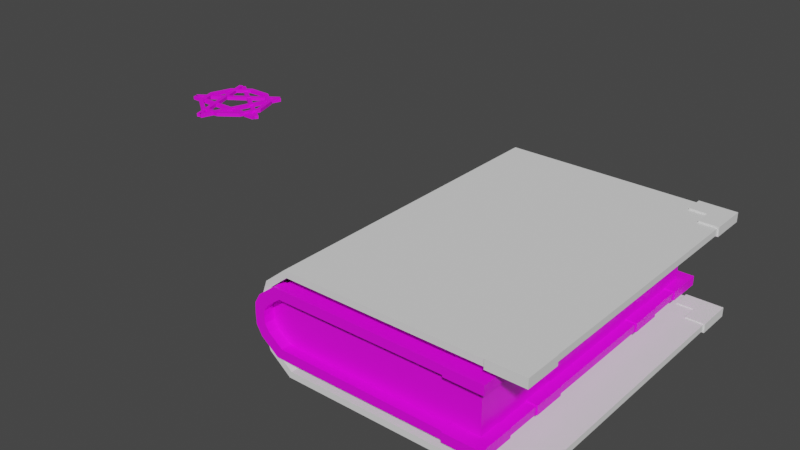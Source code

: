 # Source: Book.blend  (saved by Blender 3.6.13; exported with 4.5.12 LTS)
import bpy
from mathutils import Matrix  # noqa: F401  (used for matrix-valued properties, if any)

bpy.ops.wm.read_factory_settings(use_empty=True)
scene = bpy.context.scene
scene.name = 'Scene'

# ---- collections
col_collection = bpy.data.collections.new('Collection'); scene.collection.children.link(col_collection)
col_arten = bpy.data.collections.new('Arten'); col_collection.children.link(col_arten)
col_hidden = bpy.data.collections.new('Hidden'); scene.collection.children.link(col_hidden)

# ---- images (referenced by path relative to the original .blend; pixels are not part of the script)
import os
ASSET_DIR = os.environ.get("B2B_ASSET_DIR", "")  # directory of the original .blend (textures are referenced by path, not embedded)
HERE = os.path.dirname(os.path.abspath(__file__))  # packed textures are extracted next to this script under _unpacked/

def load_image(name, relpath, width, height, colorspace="sRGB"):
    """Load a texture the original file referenced (path relative to the .blend, or extracted next to this script)."""
    p = next((c for c in (os.path.join(HERE, relpath), os.path.join(ASSET_DIR, relpath)) if relpath and os.path.exists(c)), "")
    if p:
        img = bpy.data.images.load(p, check_existing=True)
        img.name = name
    else:  # same state as the original file: an image datablock whose file is absent (Cycles renders it pink)
        img = bpy.data.images.new(name, width, height)
        img.source = "FILE"
        img.filepath = "//" + (relpath or name)
    img.colorspace_settings.name = colorspace
    return img
img_gamecolors_png = load_image('GameColors.png', 'GameColors.png', 1024, 1024, 'sRGB')

# ---- materials (node trees are filled in below, after node groups)
mat_gamecolors = bpy.data.materials.new('GameColors')
mat_gamecolors.use_transparent_shadow = False

# ---- material node trees
mat_gamecolors.use_nodes = True; mat_gamecolors.node_tree.nodes.clear()
_N = mat_gamecolors.node_tree.nodes; _L = mat_gamecolors.node_tree.links
n0 = _N.new('ShaderNodeBsdfPrincipled'); n0.name = 'Principled BSDF'; n0.location = (10, 300)
n0.distribution = 'GGX'
n0.subsurface_method = 'RANDOM_WALK_SKIN'
n0.inputs[3].default_value = 1.45
n0.inputs[27].default_value = (0.0, 0.0, 0.0, 1.0)
n0.inputs[28].default_value = 1.0
n1 = _N.new('ShaderNodeOutputMaterial'); n1.name = 'Material Output'; n1.location = (300, 300)
n2 = _N.new('ShaderNodeTexImage'); n2.name = 'Image Texture'; n2.location = (-280, 280)
n2.image = img_gamecolors_png
n2.interpolation = 'Closest'
_L.new(n0.outputs[0], n1.inputs[0])
_L.new(n2.outputs[0], n0.inputs[0])
n1.is_active_output = True

# ---- world
world_world = bpy.data.worlds.new('World'); scene.world = world_world
world_world.use_nodes = True; world_world.node_tree.nodes.clear()
_N = world_world.node_tree.nodes; _L = world_world.node_tree.links
n0 = _N.new('ShaderNodeOutputWorld'); n0.name = 'World Output'; n0.location = (300, 300)
n1 = _N.new('ShaderNodeBackground'); n1.name = 'Background'; n1.location = (10, 300)
n1.inputs[0].default_value = (0.05088, 0.05088, 0.05088, 1.0)
_L.new(n1.outputs[0], n0.inputs[0])
n0.is_active_output = True
world_world.color = (0.05088, 0.05088, 0.05088)
world_world.use_sun_shadow = False
world_world.sun_shadow_jitter_overblur = 0.0

# ---- meshes
me_plane = bpy.data.meshes.new('Plane')
me_plane.from_pydata([(-0.6493, -1.253, 0.1997), (-0.6672, -1.253, 0.2497), (0.9297, -1.253, 0.2497), (0.9297, -1.253, 0.1997), (-0.6493, 0.0, 0.1997), (-0.6672, 0.0, 0.2497), (0.9297, 0.0, 0.2497), (0.9297, 0.0, 0.1997), (-0.7577, -1.253, 0.1148), (-0.8001, -1.253, 0.1447), (-0.7577, 0.0, 0.1148), (-0.8001, 0.0, 0.1447), (-0.7937, -1.253, 0.06003), (-0.8432, -1.253, 0.07026), (-0.7937, 3.888e-08, 0.06003), (-0.8432, 3.888e-08, 0.07026), (-0.8473, -1.253, 0.0), (-0.7974, -1.253, 6.092e-07), (-0.8473, 0.0, 0.0), (-0.7974, 0.0, 6.092e-07)], [], [(1, 0, 3, 2), (2, 3, 7, 6), (6, 7, 4, 5), (5, 4, 10, 11), (9, 8, 0, 1), (11, 10, 14, 15), (13, 12, 8, 9), (18, 19, 17, 16), (15, 14, 19, 18), (16, 17, 12, 13), (4, 7, 3, 0), (5, 1, 2, 6), (8, 10, 4, 0), (9, 1, 5, 11), (12, 14, 10, 8), (13, 9, 11, 15), (17, 19, 14, 12), (16, 13, 15, 18)])
_uv = me_plane.uv_layers.new(name='UVMap')
_uv.uv.foreach_set('vector', [0.1314, 0.9457, 0.1314, 0.9457, 0.1315, 0.9457, 0.1315, 0.9457, 0.1315, 0.9457, 0.1315, 0.9457, 0.1315, 0.9457, 0.1315, 0.9457, 0.1315, 0.9457, 0.1315, 0.9457, 0.1314, 0.9457, 0.1314, 0.9457, 0.1314, 0.9457, 0.1314, 0.9457, 0.1314, 0.9457, 0.1314, 0.9457, 0.1314, 0.9457, 0.1314, 0.9457, 0.1314, 0.9457, 0.1314, 0.9457, 0.1314, 0.9457, 0.1314, 0.9457, 0.1314, 0.9457, 0.1314, 0.9457, 0.1314, 0.9457, 0.1314, 0.9457, 0.1314, 0.9457, 0.1314, 0.9457, 0.1314, 0.9457, 0.1314, 0.9457, 0.1314, 0.9457, 0.1314, 0.9457, 0.1314, 0.9457, 0.1314, 0.9457, 0.1314, 0.9457, 0.1314, 0.9457, 0.1314, 0.9457, 0.1314, 0.9457, 0.1314, 0.9457, 0.1314, 0.9457, 0.1314, 0.9457, 0.1315, 0.9457, 0.1315, 0.9457, 0.1314, 0.9457, 0.1314, 0.9457, 0.1314, 0.9457, 0.1315, 0.9457, 0.1315, 0.9457, 0.1314, 0.9457, 0.1314, 0.9457, 0.1314, 0.9457, 0.1314, 0.9457, 0.1314, 0.9457, 0.1314, 0.9457, 0.1314, 0.9457, 0.1314, 0.9457, 0.1314, 0.9457, 0.1314, 0.9457, 0.1314, 0.9457, 0.1314, 0.9457, 0.1314, 0.9457, 0.1314, 0.9457, 0.1314, 0.9457, 0.1314, 0.9457, 0.1314, 0.9457, 0.1314, 0.9457, 0.1314, 0.9457, 0.1314, 0.9457, 0.1314, 0.9457, 0.1314, 0.9457, 0.1314, 0.9457, 0.1314, 0.9457])
me_plane.materials.append(mat_gamecolors)
me_plane.update()
me_cube_001 = bpy.data.meshes.new('Cube.001')
me_cube_001.from_pydata([(4.415, -7.141, 1.054), (4.415, -7.141, 1.455), (4.415, -6.305, 1.054), (4.415, -6.305, 1.455), (5.251, -7.141, 1.054), (5.251, -7.141, 1.455), (5.251, -6.305, 1.054), (5.251, -6.305, 1.455), (4.415, -5.552, 1.054), (4.415, -5.552, 1.455), (5.251, -5.552, 1.054), (5.251, -5.552, 1.455), (3.655, -7.141, 1.054), (3.655, -7.141, 1.455), (3.655, -6.305, 1.054), (3.655, -6.305, 1.455)], [], [(1, 3, 15, 13), (3, 7, 11, 9), (6, 7, 5, 4), (4, 5, 1, 0), (2, 6, 4, 0), (7, 3, 1, 5), (8, 9, 11, 10), (2, 3, 9, 8), (7, 6, 10, 11), (6, 2, 8, 10), (12, 13, 15, 14), (2, 0, 12, 14), (3, 2, 14, 15), (0, 1, 13, 12)])
_uv = me_cube_001.uv_layers.new(name='UVMap')
_uv.uv.foreach_set('vector', [0.1435, 0.9794, 0.1435, 0.9794, 0.1435, 0.9794, 0.1435, 0.9794, 0.1435, 0.9794, 0.1435, 0.9794, 0.1435, 0.9794, 0.1435, 0.9794, 0.1435, 0.9794, 0.1435, 0.9794, 0.1435, 0.9794, 0.1435, 0.9794, 0.1435, 0.9794, 0.1435, 0.9794, 0.1435, 0.9794, 0.1435, 0.9794, 0.1434, 0.9794, 0.1435, 0.9794, 0.1435, 0.9794, 0.1434, 0.9794, 0.1435, 0.9794, 0.1435, 0.9794, 0.1435, 0.9794, 0.1435, 0.9794, 0.1435, 0.9794, 0.1435, 0.9794, 0.1435, 0.9794, 0.1435, 0.9794, 0.1435, 0.9794, 0.1435, 0.9794, 0.1435, 0.9794, 0.1435, 0.9794, 0.1435, 0.9794, 0.1435, 0.9794, 0.1435, 0.9794, 0.1435, 0.9794, 0.1435, 0.9794, 0.1434, 0.9794, 0.1434, 0.9794, 0.1435, 0.9794, 0.1435, 0.9794, 0.1435, 0.9794, 0.1435, 0.9794, 0.1435, 0.9794, 0.1434, 0.9794, 0.1434, 0.9794, 0.1434, 0.9794, 0.1434, 0.9794, 0.1435, 0.9794, 0.1435, 0.9794, 0.1435, 0.9794, 0.1435, 0.9794, 0.1435, 0.9794, 0.1435, 0.9794, 0.1435, 0.9794, 0.1435, 0.9794])
me_cube_001.materials.append(mat_gamecolors)
me_cube_001.update()
me_plane_002 = bpy.data.meshes.new('Plane.002')
me_plane_002.from_pydata([(-0.6493, -1.19, 0.1997), (-0.6855, -1.19, 0.2625), (-0.7577, -1.19, 0.1148), (-0.8184, -1.19, 0.1576), (-0.7937, -1.19, 0.06003), (-0.8615, -1.19, 0.08308), (-0.8656, -1.19, 0.0), (-0.7974, -1.19, 0.0), (-0.6401, -1.278, 0.1859), (-0.6855, -1.278, 0.2625), (-0.7486, -1.278, 0.1011), (-0.8184, -1.278, 0.1576), (-0.7845, -1.278, 0.04629), (-0.8615, -1.278, 0.08308), (-0.8656, -1.278, 0.0), (-0.7882, -1.278, 0.0), (0.6662, -1.19, 0.2578), (0.6673, -1.19, 0.1935), (0.6662, -1.278, 0.2578), (0.6677, -1.278, 0.1929)], [], [(3, 1, 0, 2), (5, 3, 2, 4), (6, 5, 4, 7), (11, 10, 8, 9), (13, 12, 10, 11), (14, 15, 12, 13), (1, 3, 11, 9), (5, 6, 14, 13), (2, 0, 8, 10), (16, 1, 9, 18), (7, 4, 12, 15), (3, 5, 13, 11), (4, 2, 10, 12), (0, 17, 19, 8), (9, 8, 19, 18), (1, 16, 17, 0)])
_uv = me_plane_002.uv_layers.new(name='UVMap')
_uv.uv.foreach_set('vector', [0.1, 0.9941, 0.1, 0.9941, 0.1, 0.9941, 0.1, 0.9941, 0.1, 0.9941, 0.1, 0.9941, 0.1, 0.9941, 0.1, 0.9941, 0.1, 0.9941, 0.1, 0.9941, 0.1, 0.9941, 0.1, 0.9941, 0.1, 0.9941, 0.1, 0.9941, 0.1, 0.9941, 0.1, 0.9941, 0.1, 0.9941, 0.1, 0.9941, 0.1, 0.9941, 0.1, 0.9941, 0.1, 0.9941, 0.1, 0.9941, 0.1, 0.9941, 0.1, 0.9941, 0.1, 0.9941, 0.1, 0.9941, 0.1, 0.9941, 0.1, 0.9941, 0.1, 0.9941, 0.1, 0.9941, 0.1, 0.9941, 0.1, 0.9941, 0.1, 0.9941, 0.1, 0.9941, 0.1, 0.9941, 0.1, 0.9941, 0.1001, 0.9941, 0.1, 0.9941, 0.1, 0.9941, 0.1001, 0.9941, 0.1, 0.9941, 0.1, 0.9941, 0.1, 0.9941, 0.1, 0.9941, 0.1, 0.9941, 0.1, 0.9941, 0.1, 0.9941, 0.1, 0.9941, 0.1, 0.9941, 0.1, 0.9941, 0.1, 0.9941, 0.1, 0.9941, 0.1, 0.9941, 0.1001, 0.9941, 0.1001, 0.9941, 0.1, 0.9941, 0.1, 0.9941, 0.1, 0.9941, 0.1001, 0.9941, 0.1001, 0.9941, 0.1, 0.9941, 0.1001, 0.9941, 0.1001, 0.9941, 0.1, 0.9941])
me_plane_002.materials.append(mat_gamecolors)
me_plane_002.update()
me_plane_003 = bpy.data.meshes.new('Plane.003')
me_plane_003.from_pydata([(-1.035, -0.8528, 0.198), (-1.036, -0.8528, 0.2578), (-1.035, -0.9407, 0.198), (-1.036, -0.9407, 0.2578), (1.045, -0.8528, 0.2578), (1.046, -0.8528, 0.1985), (1.045, -0.9407, 0.2578), (1.046, -0.9407, 0.198)], [], [(4, 1, 3, 6), (0, 5, 7, 2), (3, 2, 7, 6), (1, 4, 5, 0)])
_uv = me_plane_003.uv_layers.new(name='UVMap')
_uv.uv.foreach_set('vector', [0.1005, 0.9941, 0.1004, 0.9941, 0.1004, 0.9941, 0.1005, 0.9941, 0.1004, 0.9941, 0.1005, 0.9941, 0.1005, 0.9941, 0.1004, 0.9941, 0.1004, 0.9941, 0.1004, 0.9941, 0.1005, 0.9941, 0.1005, 0.9941, 0.1004, 0.9941, 0.1005, 0.9941, 0.1005, 0.9941, 0.1004, 0.9941])
me_plane_003.materials.append(mat_gamecolors)
me_plane_003.update()
me_plane_004 = bpy.data.meshes.new('Plane.004')
me_plane_004.from_pydata([(-0.6493, -1.186, 0.1997), (0.8652, -1.186, 0.1997), (-0.6493, 0.0, 0.1997), (0.8652, 0.0, 0.1997), (-0.7577, -1.186, 0.1148), (-0.7577, 0.0, 0.1148), (-0.7937, -1.186, 0.06003), (-0.7937, 3.888e-08, 0.06003), (-0.7974, -1.186, 0.0), (-0.7974, 0.0, 6.092e-07), (0.8652, -1.186, 0.0), (0.8652, 0.0, 0.0)], [(9, 11)], [(2, 3, 1, 0), (4, 5, 2, 0), (6, 7, 5, 4), (8, 9, 7, 6), (1, 3, 11, 10), (0, 1, 10, 8, 6, 4)])
_uv = me_plane_004.uv_layers.new(name='UVMap')
_uv.uv.foreach_set('vector', [0.00857, 0.9151, 0.008606, 0.9151, 0.008606, 0.915, 0.00857, 0.915, 0.00857, 0.915, 0.00857, 0.9151, 0.00857, 0.9151, 0.00857, 0.915, 0.00857, 0.915, 0.00857, 0.9151, 0.00857, 0.9151, 0.00857, 0.915, 0.00857, 0.915, 0.00857, 0.9151, 0.00857, 0.9151, 0.00857, 0.915, 0.008606, 0.915, 0.008606, 0.9151, 0.008606, 0.9151, 0.008606, 0.915, 0.00857, 0.915, 0.008606, 0.915, 0.008606, 0.915, 0.00857, 0.915, 0.00857, 0.915, 0.00857, 0.915])
me_plane_004.materials.append(mat_gamecolors)
me_plane_004.update()
me_plane_006 = bpy.data.meshes.new('Plane.006')
me_plane_006.from_pydata([(-0.6493, -0.4936, 0.1997), (-0.6855, -0.4936, 0.2625), (-0.7577, -0.4936, 0.1148), (-0.8184, -0.4936, 0.1576), (-0.7937, -0.4936, 0.06003), (-0.8615, -0.4936, 0.08308), (-0.8656, -0.4936, 0.0), (-0.7974, -0.4936, 0.0), (-0.6401, -0.6945, 0.1859), (-0.6855, -0.6945, 0.2625), (-0.7486, -0.6945, 0.1011), (-0.8184, -0.6945, 0.1576), (-0.7845, -0.6945, 0.04629), (-0.8615, -0.6945, 0.08308), (-0.8656, -0.6945, 0.0), (-0.7882, -0.6945, 0.0), (0.8831, -0.4936, 0.2578), (0.8842, -0.4936, 0.2081), (0.8831, -0.6945, 0.2578), (0.8846, -0.6945, 0.2076)], [], [(3, 1, 0, 2), (5, 3, 2, 4), (6, 5, 4, 7), (11, 10, 8, 9), (13, 12, 10, 11), (14, 15, 12, 13), (1, 3, 11, 9), (5, 6, 14, 13), (2, 0, 8, 10), (16, 1, 9, 18), (7, 4, 12, 15), (3, 5, 13, 11), (4, 2, 10, 12), (0, 17, 19, 8), (9, 8, 19, 18), (1, 16, 17, 0)])
_uv = me_plane_006.uv_layers.new(name='UVMap')
_uv.uv.foreach_set('vector', [0.1, 0.9941, 0.1, 0.9941, 0.1, 0.9941, 0.1, 0.9941, 0.1, 0.9941, 0.1, 0.9941, 0.1, 0.9941, 0.1, 0.9941, 0.1, 0.9941, 0.1, 0.9941, 0.1, 0.9941, 0.1, 0.9941, 0.1, 0.9941, 0.1, 0.9941, 0.1, 0.9941, 0.1, 0.9941, 0.1, 0.9941, 0.1, 0.9941, 0.1, 0.9941, 0.1, 0.9941, 0.1, 0.9941, 0.1, 0.9941, 0.1, 0.9941, 0.1, 0.9941, 0.1, 0.9941, 0.1, 0.9941, 0.1, 0.9941, 0.1, 0.9941, 0.1, 0.9941, 0.1, 0.9941, 0.1, 0.9941, 0.1, 0.9941, 0.1, 0.9941, 0.1, 0.9941, 0.1, 0.9941, 0.1, 0.9941, 0.1001, 0.9941, 0.1, 0.9941, 0.1, 0.9941, 0.1001, 0.9941, 0.1, 0.9941, 0.1, 0.9941, 0.1, 0.9941, 0.1, 0.9941, 0.1, 0.9941, 0.1, 0.9941, 0.1, 0.9941, 0.1, 0.9941, 0.1, 0.9941, 0.1, 0.9941, 0.1, 0.9941, 0.1, 0.9941, 0.1, 0.9941, 0.1001, 0.9941, 0.1001, 0.9941, 0.1, 0.9941, 0.1, 0.9941, 0.1, 0.9941, 0.1001, 0.9941, 0.1001, 0.9941, 0.1, 0.9941, 0.1001, 0.9941, 0.1001, 0.9941, 0.1, 0.9941])
me_plane_006.materials.append(mat_gamecolors)
me_plane_006.update()
me_cube_003 = bpy.data.meshes.new('Cube.003')
me_cube_003.from_pydata([(4.415, -4.011, 1.054), (4.415, -4.011, 1.455), (5.251, -4.011, 1.054), (5.251, -4.011, 1.455), (4.415, -2.58, 1.054), (4.415, -2.58, 1.455), (5.251, -2.58, 1.054), (5.251, -2.58, 1.455)], [], [(1, 3, 7, 5), (4, 5, 7, 6), (0, 1, 5, 4), (3, 2, 6, 7), (2, 0, 4, 6), (0, 2, 3, 1)])
_uv = me_cube_003.uv_layers.new(name='UVMap')
_uv.uv.foreach_set('vector', [0.1439, 0.9775, 0.1438, 0.9775, 0.1438, 0.9775, 0.1439, 0.9775, 0.1438, 0.9775, 0.1438, 0.9775, 0.1438, 0.9775, 0.1438, 0.9775, 0.1438, 0.9775, 0.1439, 0.9775, 0.1439, 0.9775, 0.1438, 0.9775, 0.1438, 0.9775, 0.1438, 0.9775, 0.1438, 0.9775, 0.1438, 0.9775, 0.1438, 0.9775, 0.1438, 0.9775, 0.1438, 0.9775, 0.1438, 0.9775, 0.1438, 0.9775, 0.1438, 0.9775, 0.1438, 0.9775, 0.1439, 0.9775])
me_cube_003.materials.append(mat_gamecolors)
me_cube_003.update()
me_plane_007 = bpy.data.meshes.new('Plane.007')
me_plane_007.from_pydata([(-0.393, 1.094, 0.0), (0.04414, 1.158, 0.0), (-0.2926, 0.4752, 0.2649), (0.1444, 0.5395, 0.2574), (-0.1744, 1.126, 0.0), (-0.1202, 0.8209, 0.2632), (-0.329, 0.7226, 0.2665), (-0.3653, 0.8961, 0.2625), (-0.4017, 1.143, 0.2718), (-0.4218, 1.282, 0.2605), (-0.424, 1.305, 0.2244), (-0.4209, 1.284, 0.1338), (-0.4072, 1.191, 0.02616), (0.0299, 1.255, 0.02616), (0.01621, 1.348, 0.1338), (0.01309, 1.37, 0.2244), (0.01527, 1.346, 0.253), (0.03536, 1.208, 0.2643), (0.0717, 0.9603, 0.255), (0.108, 0.7868, 0.259), (-0.1886, 1.223, 0.02616), (-0.2023, 1.316, 0.1338), (-0.2055, 1.337, 0.2244), (-0.2032, 1.314, 0.2567), (-0.1832, 1.176, 0.2681), (-0.1468, 0.9282, 0.2588), (-0.1309, 0.8939, 0.2636)], [], [(26, 19, 3, 5), (6, 26, 5, 2), (0, 4, 20, 12), (12, 20, 21, 11), (11, 21, 22, 10), (10, 22, 23, 9), (9, 23, 24, 8), (8, 24, 25, 7), (7, 25, 26, 6), (4, 1, 13, 20), (20, 13, 14, 21), (21, 14, 15, 22), (22, 15, 16, 23), (23, 16, 17, 24), (24, 17, 18, 25), (25, 18, 19, 26)])
_uv = me_plane_007.uv_layers.new(name='UVMap')
_uv.uv.foreach_set('vector', [0.1438, 0.9325, 0.1439, 0.9325, 0.1439, 0.9325, 0.1438, 0.9325, 0.1438, 0.9325, 0.1438, 0.9325, 0.1438, 0.9325, 0.1438, 0.9325, 0.1438, 0.9325, 0.1438, 0.9325, 0.1438, 0.9325, 0.1438, 0.9325, 0.1438, 0.9325, 0.1438, 0.9325, 0.1438, 0.9325, 0.1438, 0.9325, 0.1438, 0.9325, 0.1438, 0.9325, 0.1438, 0.9325, 0.1438, 0.9325, 0.1438, 0.9325, 0.1438, 0.9325, 0.1438, 0.9325, 0.1438, 0.9325, 0.1438, 0.9325, 0.1438, 0.9325, 0.1438, 0.9325, 0.1438, 0.9325, 0.1438, 0.9325, 0.1438, 0.9325, 0.1438, 0.9325, 0.1438, 0.9325, 0.1438, 0.9325, 0.1438, 0.9325, 0.1438, 0.9325, 0.1438, 0.9325, 0.1438, 0.9325, 0.1439, 0.9325, 0.1439, 0.9325, 0.1438, 0.9325, 0.1438, 0.9325, 0.1439, 0.9325, 0.1439, 0.9325, 0.1438, 0.9325, 0.1438, 0.9325, 0.1439, 0.9325, 0.1439, 0.9325, 0.1438, 0.9325, 0.1438, 0.9325, 0.1439, 0.9325, 0.1439, 0.9325, 0.1438, 0.9325, 0.1438, 0.9325, 0.1439, 0.9325, 0.1439, 0.9325, 0.1438, 0.9325, 0.1438, 0.9325, 0.1439, 0.9325, 0.1439, 0.9325, 0.1438, 0.9325, 0.1438, 0.9325, 0.1439, 0.9325, 0.1439, 0.9325, 0.1438, 0.9325])
me_plane_007.materials.append(mat_gamecolors)
me_plane_007.update()
me_circle_001 = bpy.data.meshes.new('Circle.001')
me_circle_001.from_pydata([(0.1401, 0.9545, 0.4983), (-0.4477, 0.7635, 0.4983), (-0.811, 0.2635, 0.4983), (-0.811, -0.3545, 0.4983), (-0.4477, -0.8545, 0.4983), (0.1401, -1.046, 0.4983), (0.7279, -0.8545, 0.4983), (1.091, -0.3545, 0.4983), (1.091, 0.2635, 0.4983), (0.7279, 0.7635, 0.4983), (0.1401, 0.7625, 0.4983), (-0.3349, 0.6082, 0.4983), (-0.6284, 0.2042, 0.4983), (-0.6284, -0.2952, 0.4983), (-0.3349, -0.6992, 0.4983), (0.1401, -0.8535, 0.4983), (0.615, -0.6992, 0.4983), (0.9086, -0.2952, 0.4983), (0.9086, 0.2042, 0.4983), (0.615, 0.6082, 0.4983), (0.1401, 0.9545, 0.4064), (-0.4477, 0.7635, 0.4064), (-0.811, 0.2635, 0.4064), (-0.811, -0.3545, 0.4064), (-0.4477, -0.8545, 0.4064), (0.1401, -1.046, 0.4064), (0.7279, -0.8545, 0.4064), (1.091, -0.3545, 0.4064), (1.091, 0.2635, 0.4064), (0.7279, 0.7635, 0.4064), (0.1401, 0.7113, 0.4529), (-0.3048, 0.5668, 0.4529), (-0.5797, 0.1884, 0.4529), (-0.5797, -0.2794, 0.4529), (-0.3048, -0.6578, 0.4529), (0.1401, -0.8023, 0.4529), (0.5849, -0.6578, 0.4529), (0.8599, -0.2794, 0.4529), (0.8599, 0.1884, 0.4529), (0.5849, 0.5668, 0.4529), (0.1401, -0.9495, 0.5575), (0.6714, -0.7769, 0.5575), (-0.7197, 0.2338, 0.5575), (-0.7197, -0.3249, 0.5575), (0.6714, 0.6858, 0.5575), (0.1401, 0.8585, 0.5575), (0.9998, -0.3249, 0.5575), (-0.3913, -0.7769, 0.5575), (-0.3913, 0.6858, 0.5575), (0.9998, 0.2338, 0.5575)], [], [(41, 16, 15, 40), (43, 13, 12, 42), (45, 10, 19, 44), (46, 17, 16, 41), (47, 14, 13, 43), (48, 11, 10, 45), (49, 18, 17, 46), (40, 15, 14, 47), (42, 12, 11, 48), (44, 19, 18, 49), (26, 25, 35, 36), (23, 22, 32, 33), (20, 29, 39, 30), (27, 26, 36, 37), (24, 23, 33, 34), (21, 20, 30, 31), (28, 27, 37, 38), (25, 24, 34, 35), (22, 21, 31, 32), (29, 28, 38, 39), (13, 14, 34, 33), (7, 6, 26, 27), (14, 15, 35, 34), (8, 7, 27, 28), (1, 0, 20, 21), (15, 16, 36, 35), (9, 8, 28, 29), (2, 1, 21, 22), (16, 17, 37, 36), (0, 9, 29, 20), (3, 2, 22, 23), (17, 18, 38, 37), (10, 11, 31, 30), (4, 3, 23, 24), (18, 19, 39, 38), (11, 12, 32, 31), (5, 4, 24, 25), (19, 10, 30, 39), (12, 13, 33, 32), (6, 5, 25, 26), (9, 44, 49, 8), (2, 42, 48, 1), (5, 40, 47, 4), (8, 49, 46, 7), (1, 48, 45, 0), (4, 47, 43, 3), (7, 46, 41, 6), (0, 45, 44, 9), (3, 43, 42, 2), (6, 41, 40, 5), (31, 32, 33, 34, 35, 36, 37, 38, 39, 30)])
_uv = me_circle_001.uv_layers.new(name='UVMap')
_uv.uv.foreach_set('vector', [0.07067, 0.9921, 0.07067, 0.9921, 0.07067, 0.9921, 0.07067, 0.9921, 0.07067, 0.9921, 0.07067, 0.9921, 0.07067, 0.9921, 0.07067, 0.9921, 0.07067, 0.9921, 0.07067, 0.9921, 0.07067, 0.9921, 0.07067, 0.9921, 0.07067, 0.9921, 0.07067, 0.9921, 0.07067, 0.9921, 0.07067, 0.9921, 0.07067, 0.9921, 0.07067, 0.9921, 0.07067, 0.9921, 0.07067, 0.9921, 0.07067, 0.9921, 0.07067, 0.9921, 0.07067, 0.9921, 0.07067, 0.9921, 0.07067, 0.9921, 0.07067, 0.9921, 0.07067, 0.9921, 0.07067, 0.9921, 0.07067, 0.9921, 0.07067, 0.9921, 0.07067, 0.9921, 0.07067, 0.9921, 0.07067, 0.9921, 0.07067, 0.9921, 0.07067, 0.9921, 0.07067, 0.9921, 0.07067, 0.9921, 0.07067, 0.9921, 0.07067, 0.9921, 0.07067, 0.9921, 0.07067, 0.9921, 0.07067, 0.9921, 0.07067, 0.9921, 0.07067, 0.9921, 0.07067, 0.9921, 0.07067, 0.9921, 0.07067, 0.9921, 0.07067, 0.9921, 0.07067, 0.9921, 0.07067, 0.9921, 0.07067, 0.9921, 0.07067, 0.9921, 0.07067, 0.9921, 0.07067, 0.9921, 0.07067, 0.9921, 0.07067, 0.9921, 0.07067, 0.9921, 0.07067, 0.9921, 0.07067, 0.9921, 0.07067, 0.9921, 0.07067, 0.9921, 0.07067, 0.9921, 0.07067, 0.9921, 0.07067, 0.9921, 0.07067, 0.9921, 0.07067, 0.9921, 0.07067, 0.9921, 0.07067, 0.9921, 0.07067, 0.9921, 0.07067, 0.9921, 0.07067, 0.9921, 0.07067, 0.9921, 0.07067, 0.9921, 0.07067, 0.9921, 0.07067, 0.9921, 0.07067, 0.9921, 0.07067, 0.9921, 0.07067, 0.9921, 0.07067, 0.9921, 0.07067, 0.9921, 0.07067, 0.9921, 0.07067, 0.9921, 0.07067, 0.9921, 0.07067, 0.9921, 0.07067, 0.9921, 0.07067, 0.9921, 0.07067, 0.9921, 0.07067, 0.9921, 0.07067, 0.9921, 0.07067, 0.9921, 0.07067, 0.9921, 0.07067, 0.9921, 0.07067, 0.9921, 0.07067, 0.9921, 0.07067, 0.9921, 0.07067, 0.9921, 0.07067, 0.9921, 0.07067, 0.9921, 0.07067, 0.9921, 0.07067, 0.9921, 0.07067, 0.9921, 0.07067, 0.9921, 0.07067, 0.9921, 0.07067, 0.9921, 0.07067, 0.9921, 0.07067, 0.9921, 0.07067, 0.9921, 0.07067, 0.9921, 0.07067, 0.9921, 0.07067, 0.9921, 0.07067, 0.9921, 0.07067, 0.9921, 0.07067, 0.9921, 0.07067, 0.9921, 0.07067, 0.9921, 0.07067, 0.9921, 0.07067, 0.9921, 0.07067, 0.9921, 0.07067, 0.9921, 0.07067, 0.9921, 0.07067, 0.9921, 0.07067, 0.9921, 0.07067, 0.9921, 0.07067, 0.9921, 0.07067, 0.9921, 0.07067, 0.9921, 0.07067, 0.9921, 0.07067, 0.9921, 0.07067, 0.9921, 0.07067, 0.9921, 0.07067, 0.9921, 0.07067, 0.9921, 0.07067, 0.9921, 0.07067, 0.9921, 0.07067, 0.9921, 0.07067, 0.9921, 0.07067, 0.9921, 0.07067, 0.9921, 0.07067, 0.9921, 0.07067, 0.9921, 0.07067, 0.9921, 0.07067, 0.9921, 0.07067, 0.9921, 0.07067, 0.9921, 0.07067, 0.9921, 0.07067, 0.9921, 0.07067, 0.9921, 0.07067, 0.9921, 0.07067, 0.9921, 0.07067, 0.9921, 0.07067, 0.9921, 0.07067, 0.9921, 0.07067, 0.9921, 0.07067, 0.9921, 0.07067, 0.9921, 0.07067, 0.9921, 0.07067, 0.9921, 0.07067, 0.9921, 0.07067, 0.9921, 0.07067, 0.9921, 0.07067, 0.9921, 0.07067, 0.9921, 0.07067, 0.9921, 0.07067, 0.9921, 0.07067, 0.9921, 0.07067, 0.9921, 0.07067, 0.9921, 0.07067, 0.9921, 0.07067, 0.9921, 0.07067, 0.9921, 0.07067, 0.9921, 0.07067, 0.9921, 0.07067, 0.9921, 0.07067, 0.9921, 0.07067, 0.9921, 0.07067, 0.9921, 0.07067, 0.9921, 0.07067, 0.9921, 0.07067, 0.9921, 0.07067, 0.9921, 0.07067, 0.9921, 0.07067, 0.9921, 0.07067, 0.9921, 0.07067, 0.9921, 0.07067, 0.9921, 0.07067, 0.9921, 0.07067, 0.9921, 0.07067, 0.9921, 0.07067, 0.9921, 0.07067, 0.9921, 0.07067, 0.9921, 0.07067, 0.9921, 0.07067, 0.9921, 0.07067, 0.9921, 0.07067, 0.9921, 0.07067, 0.9921, 0.07067, 0.9921, 0.07067, 0.9921, 0.07067, 0.9921, 0.07067, 0.9921, 0.1034, 0.9903, 0.1034, 0.9903, 0.1034, 0.9903, 0.1034, 0.9903, 0.1034, 0.9903, 0.1034, 0.9903, 0.1034, 0.9903, 0.1034, 0.9903, 0.1034, 0.9903, 0.1034, 0.9903])
me_circle_001.materials.append(mat_gamecolors)
me_circle_001.update()
me_plane_009 = bpy.data.meshes.new('Plane.009')
me_plane_009.from_pydata([(-1.0, 0.0, 0.9717), (0.0, 1.0, 0.9717), (0.0, 0.0, 0.9717), (-0.3, 1.0, 0.9717), (-0.5, 0.0, 0.9717), (-1.0, 0.3, 0.9717), (0.0, 0.5, 0.9717), (-0.3, 0.3, 0.9717), (-0.9248, 0.0, 1.049), (0.0, 0.9248, 1.049), (0.0, 0.0, 1.049), (-0.25, 0.8674, 1.049), (-0.4862, 0.0, 1.049), (-0.864, 0.2534, 1.049), (0.0, 0.4862, 1.049), (-0.25, 0.2534, 1.049)], [], [(5, 0, 4, 2, 6, 1, 3, 7), (13, 15, 11, 9, 14, 10, 12, 8), (6, 2, 10, 14), (2, 4, 12, 10), (1, 6, 14, 9), (0, 5, 13, 8), (5, 7, 15, 13), (7, 3, 11, 15), (3, 1, 9, 11), (4, 0, 8, 12)])
_uv = me_plane_009.uv_layers.new(name='UVMap')
_uv.uv.foreach_set('vector', [0.1523, 0.9631, 0.1523, 0.9631, 0.1523, 0.9631, 0.1523, 0.9631, 0.1523, 0.9631, 0.1523, 0.9631, 0.1523, 0.9631, 0.1523, 0.9631, 0.1523, 0.9631, 0.1523, 0.9631, 0.1523, 0.9631, 0.1523, 0.9631, 0.1523, 0.9631, 0.1523, 0.9631, 0.1523, 0.9631, 0.1523, 0.9631, 0.1523, 0.9631, 0.1523, 0.9631, 0.1523, 0.9631, 0.1523, 0.9631, 0.1523, 0.9631, 0.1523, 0.9631, 0.1523, 0.9631, 0.1523, 0.9631, 0.1523, 0.9631, 0.1523, 0.9631, 0.1523, 0.9631, 0.1523, 0.9631, 0.1523, 0.9631, 0.1523, 0.9631, 0.1523, 0.9631, 0.1523, 0.9631, 0.1523, 0.9631, 0.1523, 0.9631, 0.1523, 0.9631, 0.1523, 0.9631, 0.1523, 0.9631, 0.1523, 0.9631, 0.1523, 0.9631, 0.1523, 0.9631, 0.1523, 0.9631, 0.1523, 0.9631, 0.1523, 0.9631, 0.1523, 0.9631, 0.1523, 0.9631, 0.1523, 0.9631, 0.1523, 0.9631, 0.1523, 0.9631])
me_plane_009.materials.append(mat_gamecolors)
me_plane_009.update()
me_plane_024 = bpy.data.meshes.new('Plane.024')
me_plane_024.from_pydata([(-0.2704, -1.008, 0.05219), (-0.2089, -1.008, 0.05219), (-0.2704, 0.9923, 0.05219), (-0.2089, 0.9923, 0.05219), (-0.2704, -1.008, -0.02667), (-0.2089, -1.008, -0.02667), (-0.2704, 0.9923, -0.02667), (-0.2089, 0.9923, -0.02667), (-0.7008, 0.09579, 0.03477), (-0.6833, 0.005979, 0.03477), (0.559, 0.6658, 0.03477), (0.5765, 0.576, 0.03477), (-0.7008, 0.09579, -0.0441), (-0.6833, 0.005979, -0.0441), (0.559, 0.6658, -0.0441), (0.5765, 0.576, -0.0441), (0.6124, 0.5364, 0.05219), (0.5636, 0.5935, 0.05219), (-0.188, -1.05, 0.05219), (-0.2368, -0.9929, 0.05219), (0.6124, 0.5364, -0.02667), (0.5636, 0.5935, -0.02667), (-0.188, -1.05, -0.02667), (-0.2368, -0.9929, -0.02667), (0.5431, -0.6765, 0.03477), (0.5626, -0.5876, 0.03477), (-0.7038, -0.04385, 0.03477), (-0.6843, 0.04503, 0.03477), (0.5431, -0.6765, -0.0441), (0.5626, -0.5876, -0.0441), (-0.7038, -0.04385, -0.0441), (-0.6843, 0.04503, -0.0441), (0.5513, -0.6154, 0.02324), (0.6008, -0.5596, 0.02324), (-0.2316, 0.9911, 0.02324), (-0.1821, 1.047, 0.02324), (0.5513, -0.6154, -0.05562), (0.6008, -0.5596, -0.05562), (-0.2316, 0.9911, -0.05562), (-0.1821, 1.047, -0.05562), (0.01381, 1.174, 0.07616), (-0.4408, 0.955, 0.07616), (-0.724, 0.3713, 0.07616), (-0.7276, -0.3542, 0.07616), (-0.4504, -0.9444, 0.07616), (0.001949, -1.174, 0.07616), (0.4565, -0.955, 0.07616), (0.7397, -0.3714, 0.07616), (0.7434, 0.3541, 0.07616), (0.4661, 0.9444, 0.07616), (0.4101, 0.8289, 0.06956), (0.6535, 0.3109, 0.06956), (0.6503, -0.326, 0.06956), (0.4017, -0.8383, 0.06956), (0.002675, -1.03, 0.06956), (-0.3943, -0.829, 0.06956), (-0.6377, -0.3109, 0.06956), (-0.6345, 0.3259, 0.06956), (-0.3859, 0.8382, 0.06956), (0.01309, 1.03, 0.06956), (0.01381, 1.174, -0.03177), (-0.4408, 0.955, -0.03177), (-0.724, 0.3713, -0.03177), (-0.7276, -0.3542, -0.03177), (-0.4504, -0.9444, -0.03177), (0.001949, -1.174, -0.03177), (0.4565, -0.955, -0.03177), (0.7397, -0.3714, -0.03177), (0.7434, 0.3541, -0.03177), (0.4661, 0.9444, -0.03177), (0.01309, 1.03, 0.007924), (-0.3859, 0.8382, 0.007924), (-0.6345, 0.3259, 0.007924), (-0.6377, -0.3109, 0.007924), (-0.3943, -0.829, 0.007924), (0.002675, -1.03, 0.007924), (0.4017, -0.8383, 0.007924), (0.6503, -0.326, 0.007924), (0.6535, 0.3109, 0.007924), (0.4101, 0.8289, 0.007924)], [], [(0, 2, 3, 1), (4, 5, 7, 6), (3, 2, 6, 7), (0, 1, 5, 4), (1, 3, 7, 5), (2, 0, 4, 6), (8, 10, 11, 9), (12, 13, 15, 14), (9, 11, 15, 13), (10, 8, 12, 14), (11, 10, 14, 15), (8, 9, 13, 12), (16, 18, 19, 17), (20, 21, 23, 22), (17, 19, 23, 21), (18, 16, 20, 22), (19, 18, 22, 23), (16, 17, 21, 20), (24, 26, 27, 25), (28, 29, 31, 30), (26, 24, 28, 30), (27, 26, 30, 31), (24, 25, 29, 28), (25, 27, 31, 29), (32, 34, 35, 33), (36, 37, 39, 38), (33, 35, 39, 37), (34, 32, 36, 38), (35, 34, 38, 39), (32, 33, 37, 36), (47, 67, 66, 46), (48, 68, 67, 47), (41, 61, 60, 40), (49, 69, 68, 48), (42, 62, 61, 41), (40, 60, 69, 49), (43, 63, 62, 42), (44, 64, 63, 43), (45, 65, 64, 44), (46, 66, 65, 45), (52, 53, 76, 77), (51, 52, 77, 78), (58, 59, 70, 71), (50, 51, 78, 79), (57, 58, 71, 72), (59, 50, 79, 70), (56, 57, 72, 73), (55, 56, 73, 74), (54, 55, 74, 75), (53, 54, 75, 76), (66, 67, 77, 76), (45, 44, 55, 54), (67, 68, 78, 77), (46, 45, 54, 53), (60, 61, 71, 70), (68, 69, 79, 78), (47, 46, 53, 52), (61, 62, 72, 71), (69, 60, 70, 79), (48, 47, 52, 51), (62, 63, 73, 72), (41, 40, 59, 58), (49, 48, 51, 50), (63, 64, 74, 73), (42, 41, 58, 57), (40, 49, 50, 59), (64, 65, 75, 74), (43, 42, 57, 56), (65, 66, 76, 75), (44, 43, 56, 55), (71, 72, 73, 74, 75, 76, 77, 78, 79, 70)])
_uv = me_plane_024.uv_layers.new(name='UVMap')
_uv.uv.foreach_set('vector', [0.1488, 0.9284, 0.1488, 0.9284, 0.1488, 0.9284, 0.1488, 0.9284, 0.1488, 0.9284, 0.1488, 0.9284, 0.1488, 0.9284, 0.1488, 0.9284, 0.1488, 0.9284, 0.1488, 0.9284, 0.1488, 0.9284, 0.1488, 0.9284, 0.1488, 0.9284, 0.1488, 0.9284, 0.1488, 0.9284, 0.1488, 0.9284, 0.1488, 0.9284, 0.1488, 0.9284, 0.1488, 0.9284, 0.1488, 0.9284, 0.1488, 0.9284, 0.1488, 0.9284, 0.1488, 0.9284, 0.1488, 0.9284, 0.1488, 0.9284, 0.1488, 0.9284, 0.1488, 0.9284, 0.1488, 0.9284, 0.1488, 0.9284, 0.1488, 0.9284, 0.1488, 0.9284, 0.1488, 0.9284, 0.1488, 0.9284, 0.1488, 0.9284, 0.1488, 0.9284, 0.1488, 0.9284, 0.1488, 0.9284, 0.1488, 0.9284, 0.1488, 0.9284, 0.1488, 0.9284, 0.1488, 0.9284, 0.1488, 0.9284, 0.1488, 0.9284, 0.1488, 0.9284, 0.1488, 0.9284, 0.1488, 0.9284, 0.1488, 0.9284, 0.1488, 0.9284, 0.1488, 0.9284, 0.1488, 0.9284, 0.1488, 0.9284, 0.1488, 0.9284, 0.1488, 0.9284, 0.1488, 0.9284, 0.1488, 0.9284, 0.1488, 0.9284, 0.1488, 0.9284, 0.1488, 0.9284, 0.1488, 0.9284, 0.1488, 0.9284, 0.1488, 0.9284, 0.1488, 0.9284, 0.1488, 0.9284, 0.1488, 0.9284, 0.1488, 0.9284, 0.1488, 0.9284, 0.1488, 0.9284, 0.1488, 0.9284, 0.1488, 0.9284, 0.1488, 0.9284, 0.1488, 0.9284, 0.1488, 0.9284, 0.1488, 0.9284, 0.1488, 0.9284, 0.1488, 0.9284, 0.1488, 0.9284, 0.1488, 0.9284, 0.1488, 0.9284, 0.1488, 0.9284, 0.1488, 0.9284, 0.1488, 0.9284, 0.1488, 0.9284, 0.1488, 0.9284, 0.1488, 0.9284, 0.1488, 0.9284, 0.1488, 0.9284, 0.1488, 0.9284, 0.1488, 0.9284, 0.1488, 0.9284, 0.1488, 0.9284, 0.1488, 0.9284, 0.1488, 0.9284, 0.1488, 0.9284, 0.1488, 0.9284, 0.1488, 0.9284, 0.1488, 0.9284, 0.1488, 0.9284, 0.1488, 0.9284, 0.1488, 0.9284, 0.1488, 0.9284, 0.1488, 0.9284, 0.1488, 0.9284, 0.1488, 0.9284, 0.1488, 0.9284, 0.1488, 0.9284, 0.1488, 0.9284, 0.1488, 0.9284, 0.1488, 0.9284, 0.1488, 0.9284, 0.1488, 0.9284, 0.1488, 0.9284, 0.1488, 0.9284, 0.1488, 0.9284, 0.1488, 0.9284, 0.1488, 0.9284, 0.1488, 0.9284, 0.1488, 0.9284, 0.1488, 0.9284, 0.1488, 0.9284, 0.1488, 0.9284, 0.1541, 0.9913, 0.1541, 0.9913, 0.1541, 0.9913, 0.1541, 0.9913, 0.1541, 0.9913, 0.1541, 0.9913, 0.1541, 0.9913, 0.1541, 0.9913, 0.1541, 0.9913, 0.1541, 0.9913, 0.1541, 0.9913, 0.1541, 0.9913, 0.1541, 0.9913, 0.1541, 0.9913, 0.1541, 0.9913, 0.1541, 0.9913, 0.1541, 0.9913, 0.1541, 0.9913, 0.1541, 0.9913, 0.1541, 0.9913, 0.1541, 0.9913, 0.1541, 0.9913, 0.1541, 0.9913, 0.1541, 0.9913, 0.1541, 0.9913, 0.1541, 0.9913, 0.1541, 0.9913, 0.1541, 0.9913, 0.1541, 0.9913, 0.1541, 0.9913, 0.1541, 0.9913, 0.1541, 0.9913, 0.1541, 0.9913, 0.1541, 0.9913, 0.1541, 0.9913, 0.1541, 0.9913, 0.1541, 0.9913, 0.1541, 0.9913, 0.1541, 0.9913, 0.1541, 0.9913, 0.1541, 0.9913, 0.1541, 0.9913, 0.1541, 0.9913, 0.1541, 0.9913, 0.1541, 0.9913, 0.1541, 0.9913, 0.1541, 0.9913, 0.1541, 0.9913, 0.1541, 0.9913, 0.1541, 0.9913, 0.1541, 0.9913, 0.1541, 0.9913, 0.1541, 0.9913, 0.1541, 0.9913, 0.1541, 0.9913, 0.1541, 0.9913, 0.1541, 0.9913, 0.1541, 0.9913, 0.1541, 0.9913, 0.1541, 0.9913, 0.1541, 0.9913, 0.1541, 0.9913, 0.1541, 0.9913, 0.1541, 0.9913, 0.1541, 0.9913, 0.1541, 0.9913, 0.1541, 0.9913, 0.1541, 0.9913, 0.1541, 0.9913, 0.1541, 0.9913, 0.1541, 0.9913, 0.1541, 0.9913, 0.1541, 0.9913, 0.1541, 0.9913, 0.1541, 0.9913, 0.1541, 0.9913, 0.1541, 0.9913, 0.1541, 0.9913, 0.1541, 0.9913, 0.1541, 0.9913, 0.1541, 0.9913, 0.1541, 0.9913, 0.1541, 0.9913, 0.1541, 0.9913, 0.1541, 0.9913, 0.1541, 0.9913, 0.1541, 0.9913, 0.1541, 0.9913, 0.1541, 0.9913, 0.1541, 0.9913, 0.1541, 0.9913, 0.1541, 0.9913, 0.1541, 0.9913, 0.1541, 0.9913, 0.1541, 0.9913, 0.1541, 0.9913, 0.1541, 0.9913, 0.1541, 0.9913, 0.1541, 0.9913, 0.1541, 0.9913, 0.1541, 0.9913, 0.1541, 0.9913, 0.1541, 0.9913, 0.1541, 0.9913, 0.1541, 0.9913, 0.1541, 0.9913, 0.1541, 0.9913, 0.1541, 0.9913, 0.1541, 0.9913, 0.1541, 0.9913, 0.1541, 0.9913, 0.1541, 0.9913, 0.1541, 0.9913, 0.1541, 0.9913, 0.1541, 0.9913, 0.1541, 0.9913, 0.1541, 0.9913, 0.1541, 0.9913, 0.1541, 0.9913, 0.1541, 0.9913, 0.1541, 0.9913, 0.1541, 0.9913, 0.1541, 0.9913, 0.1541, 0.9913, 0.1541, 0.9913, 0.1541, 0.9913, 0.1541, 0.9913, 0.1541, 0.9913, 0.1541, 0.9913, 0.1541, 0.9913, 0.1541, 0.9913, 0.1541, 0.9913, 0.1541, 0.9913, 0.1541, 0.9913, 0.1541, 0.9913, 0.1541, 0.9913, 0.1541, 0.9913, 0.1541, 0.9913, 0.1541, 0.9913, 0.1541, 0.9913, 0.1541, 0.9913, 0.1541, 0.9913, 0.1541, 0.9913, 0.1541, 0.9913, 0.1541, 0.9913, 0.1541, 0.9913, 0.1541, 0.9913, 0.1541, 0.9913, 0.1541, 0.9913, 0.1541, 0.9913, 0.1541, 0.9913, 0.1541, 0.9913, 0.1541, 0.9913, 0.1541, 0.9913, 0.1541, 0.9913, 0.1541, 0.9913, 0.1541, 0.9913, 0.1541, 0.9913, 0.1541, 0.9913, 0.1541, 0.9913, 0.1541, 0.9913, 0.1541, 0.9913, 0.1541, 0.9913, 0.1541, 0.9913, 0.1541, 0.9913, 0.1541, 0.9913, 0.1541, 0.9913, 0.1541, 0.9913, 0.1541, 0.9913, 0.1541, 0.9913])
me_plane_024.materials.append(mat_gamecolors)
me_plane_024.update()
me_plane_025 = bpy.data.meshes.new('Plane.025')
me_plane_025.from_pydata([(-0.2704, -1.008, 0.05219), (-0.2089, -1.008, 0.05219), (-0.2704, 0.9923, 0.05219), (-0.2089, 0.9923, 0.05219), (-0.2704, -1.008, -0.02667), (-0.2089, -1.008, -0.02667), (-0.2704, 0.9923, -0.02667), (-0.2089, 0.9923, -0.02667), (-0.7008, 0.09579, 0.03477), (-0.6833, 0.005979, 0.03477), (0.559, 0.6658, 0.03477), (0.5765, 0.576, 0.03477), (-0.7008, 0.09579, -0.0441), (-0.6833, 0.005979, -0.0441), (0.559, 0.6658, -0.0441), (0.5765, 0.576, -0.0441), (0.6124, 0.5364, 0.05219), (0.5636, 0.5935, 0.05219), (-0.188, -1.05, 0.05219), (-0.2368, -0.9929, 0.05219), (0.6124, 0.5364, -0.02667), (0.5636, 0.5935, -0.02667), (-0.188, -1.05, -0.02667), (-0.2368, -0.9929, -0.02667), (0.5431, -0.6765, 0.03477), (0.5626, -0.5876, 0.03477), (-0.7038, -0.04385, 0.03477), (-0.6843, 0.04503, 0.03477), (0.5431, -0.6765, -0.0441), (0.5626, -0.5876, -0.0441), (-0.7038, -0.04385, -0.0441), (-0.6843, 0.04503, -0.0441), (0.5513, -0.6154, 0.02324), (0.6008, -0.5596, 0.02324), (-0.2316, 0.9911, 0.02324), (-0.1821, 1.047, 0.02324), (0.5513, -0.6154, -0.05562), (0.6008, -0.5596, -0.05562), (-0.2316, 0.9911, -0.05562), (-0.1821, 1.047, -0.05562), (0.01381, 1.174, 0.07616), (-0.4408, 0.955, 0.07616), (-0.724, 0.3713, 0.07616), (-0.7276, -0.3542, 0.07616), (-0.4504, -0.9444, 0.07616), (0.001949, -1.174, 0.07616), (0.4565, -0.955, 0.07616), (0.7397, -0.3714, 0.07616), (0.7434, 0.3541, 0.07616), (0.4661, 0.9444, 0.07616), (0.4101, 0.8289, 0.06956), (0.6535, 0.3109, 0.06956), (0.6503, -0.326, 0.06956), (0.4017, -0.8383, 0.06956), (0.002675, -1.03, 0.06956), (-0.3943, -0.829, 0.06956), (-0.6377, -0.3109, 0.06956), (-0.6345, 0.3259, 0.06956), (-0.3859, 0.8382, 0.06956), (0.01309, 1.03, 0.06956), (0.01381, 1.174, -0.03177), (-0.4408, 0.955, -0.03177), (-0.724, 0.3713, -0.03177), (-0.7276, -0.3542, -0.03177), (-0.4504, -0.9444, -0.03177), (0.001949, -1.174, -0.03177), (0.4565, -0.955, -0.03177), (0.7397, -0.3714, -0.03177), (0.7434, 0.3541, -0.03177), (0.4661, 0.9444, -0.03177), (0.01309, 1.03, 0.007924), (-0.3859, 0.8382, 0.007924), (-0.6345, 0.3259, 0.007924), (-0.6377, -0.3109, 0.007924), (-0.3943, -0.829, 0.007924), (0.002675, -1.03, 0.007924), (0.4017, -0.8383, 0.007924), (0.6503, -0.326, 0.007924), (0.6535, 0.3109, 0.007924), (0.4101, 0.8289, 0.007924)], [], [(0, 2, 3, 1), (4, 5, 7, 6), (3, 2, 6, 7), (0, 1, 5, 4), (1, 3, 7, 5), (2, 0, 4, 6), (8, 10, 11, 9), (12, 13, 15, 14), (9, 11, 15, 13), (10, 8, 12, 14), (11, 10, 14, 15), (8, 9, 13, 12), (16, 18, 19, 17), (20, 21, 23, 22), (17, 19, 23, 21), (18, 16, 20, 22), (19, 18, 22, 23), (16, 17, 21, 20), (24, 26, 27, 25), (28, 29, 31, 30), (26, 24, 28, 30), (27, 26, 30, 31), (24, 25, 29, 28), (25, 27, 31, 29), (32, 34, 35, 33), (36, 37, 39, 38), (33, 35, 39, 37), (34, 32, 36, 38), (35, 34, 38, 39), (32, 33, 37, 36), (47, 67, 66, 46), (48, 68, 67, 47), (41, 61, 60, 40), (49, 69, 68, 48), (42, 62, 61, 41), (40, 60, 69, 49), (43, 63, 62, 42), (44, 64, 63, 43), (45, 65, 64, 44), (46, 66, 65, 45), (52, 53, 76, 77), (51, 52, 77, 78), (58, 59, 70, 71), (50, 51, 78, 79), (57, 58, 71, 72), (59, 50, 79, 70), (56, 57, 72, 73), (55, 56, 73, 74), (54, 55, 74, 75), (53, 54, 75, 76), (66, 67, 77, 76), (45, 44, 55, 54), (67, 68, 78, 77), (46, 45, 54, 53), (60, 61, 71, 70), (68, 69, 79, 78), (47, 46, 53, 52), (61, 62, 72, 71), (69, 60, 70, 79), (48, 47, 52, 51), (62, 63, 73, 72), (41, 40, 59, 58), (49, 48, 51, 50), (63, 64, 74, 73), (42, 41, 58, 57), (40, 49, 50, 59), (64, 65, 75, 74), (43, 42, 57, 56), (65, 66, 76, 75), (44, 43, 56, 55), (71, 72, 73, 74, 75, 76, 77, 78, 79, 70)])
_uv = me_plane_025.uv_layers.new(name='UVMap')
_uv.uv.foreach_set('vector', [0.1483, 0.9773, 0.1483, 0.9772, 0.1482, 0.9772, 0.1482, 0.9773, 0.1483, 0.9773, 0.1482, 0.9773, 0.1482, 0.9772, 0.1483, 0.9772, 0.1482, 0.9772, 0.1483, 0.9772, 0.1483, 0.9772, 0.1482, 0.9772, 0.1483, 0.9773, 0.1482, 0.9773, 0.1482, 0.9773, 0.1483, 0.9773, 0.1482, 0.9773, 0.1482, 0.9772, 0.1482, 0.9772, 0.1482, 0.9773, 0.1483, 0.9772, 0.1483, 0.9773, 0.1483, 0.9773, 0.1483, 0.9772, 0.1483, 0.9773, 0.1483, 0.9772, 0.1482, 0.9772, 0.1482, 0.9773, 0.1483, 0.9773, 0.1482, 0.9773, 0.1482, 0.9772, 0.1483, 0.9772, 0.1482, 0.9773, 0.1482, 0.9772, 0.1482, 0.9772, 0.1482, 0.9773, 0.1483, 0.9772, 0.1483, 0.9773, 0.1483, 0.9773, 0.1483, 0.9772, 0.1482, 0.9772, 0.1483, 0.9772, 0.1483, 0.9772, 0.1482, 0.9772, 0.1483, 0.9773, 0.1482, 0.9773, 0.1482, 0.9773, 0.1483, 0.9773, 0.1483, 0.9773, 0.1483, 0.9772, 0.1482, 0.9772, 0.1482, 0.9773, 0.1483, 0.9773, 0.1482, 0.9773, 0.1482, 0.9772, 0.1483, 0.9772, 0.1482, 0.9773, 0.1482, 0.9772, 0.1482, 0.9772, 0.1482, 0.9773, 0.1483, 0.9772, 0.1483, 0.9773, 0.1483, 0.9773, 0.1483, 0.9772, 0.1482, 0.9772, 0.1483, 0.9772, 0.1483, 0.9772, 0.1482, 0.9772, 0.1483, 0.9773, 0.1482, 0.9773, 0.1482, 0.9773, 0.1483, 0.9773, 0.1483, 0.9773, 0.1483, 0.9772, 0.1482, 0.9772, 0.1482, 0.9773, 0.1483, 0.9773, 0.1482, 0.9773, 0.1482, 0.9772, 0.1483, 0.9772, 0.1483, 0.9772, 0.1483, 0.9773, 0.1483, 0.9773, 0.1483, 0.9772, 0.1482, 0.9772, 0.1483, 0.9772, 0.1483, 0.9772, 0.1482, 0.9772, 0.1483, 0.9773, 0.1482, 0.9773, 0.1482, 0.9773, 0.1483, 0.9773, 0.1482, 0.9773, 0.1482, 0.9772, 0.1482, 0.9772, 0.1482, 0.9773, 0.1483, 0.9773, 0.1483, 0.9772, 0.1482, 0.9772, 0.1482, 0.9773, 0.1483, 0.9773, 0.1482, 0.9773, 0.1482, 0.9772, 0.1483, 0.9772, 0.1482, 0.9773, 0.1482, 0.9772, 0.1482, 0.9772, 0.1482, 0.9773, 0.1483, 0.9772, 0.1483, 0.9773, 0.1483, 0.9773, 0.1483, 0.9772, 0.1482, 0.9772, 0.1483, 0.9772, 0.1483, 0.9772, 0.1482, 0.9772, 0.1483, 0.9773, 0.1482, 0.9773, 0.1482, 0.9773, 0.1483, 0.9773, 0.1085, 0.9894, 0.1085, 0.9894, 0.1085, 0.9894, 0.1085, 0.9894, 0.1085, 0.9894, 0.1085, 0.9894, 0.1085, 0.9894, 0.1085, 0.9894, 0.1085, 0.9894, 0.1085, 0.9894, 0.1085, 0.9894, 0.1085, 0.9894, 0.1085, 0.9894, 0.1085, 0.9894, 0.1085, 0.9894, 0.1085, 0.9894, 0.1085, 0.9894, 0.1085, 0.9894, 0.1085, 0.9894, 0.1085, 0.9894, 0.1085, 0.9894, 0.1085, 0.9894, 0.1085, 0.9894, 0.1085, 0.9894, 0.1085, 0.9894, 0.1085, 0.9894, 0.1085, 0.9894, 0.1085, 0.9894, 0.1085, 0.9894, 0.1085, 0.9894, 0.1085, 0.9894, 0.1085, 0.9894, 0.1085, 0.9894, 0.1085, 0.9894, 0.1085, 0.9894, 0.1085, 0.9894, 0.1085, 0.9894, 0.1085, 0.9894, 0.1085, 0.9894, 0.1085, 0.9894, 0.1085, 0.9894, 0.1085, 0.9894, 0.1085, 0.9894, 0.1085, 0.9894, 0.1085, 0.9894, 0.1085, 0.9894, 0.1085, 0.9894, 0.1085, 0.9894, 0.1085, 0.9894, 0.1085, 0.9894, 0.1085, 0.9894, 0.1085, 0.9894, 0.1085, 0.9894, 0.1085, 0.9894, 0.1085, 0.9894, 0.1085, 0.9894, 0.1085, 0.9894, 0.1085, 0.9894, 0.1085, 0.9894, 0.1085, 0.9894, 0.1085, 0.9894, 0.1085, 0.9894, 0.1085, 0.9894, 0.1085, 0.9894, 0.1085, 0.9894, 0.1085, 0.9894, 0.1085, 0.9894, 0.1085, 0.9894, 0.1085, 0.9894, 0.1085, 0.9894, 0.1085, 0.9894, 0.1085, 0.9894, 0.1085, 0.9894, 0.1085, 0.9894, 0.1085, 0.9894, 0.1085, 0.9894, 0.1085, 0.9894, 0.1085, 0.9894, 0.1085, 0.9894, 0.1085, 0.9894, 0.1085, 0.9894, 0.1085, 0.9894, 0.1085, 0.9894, 0.1085, 0.9894, 0.1085, 0.9894, 0.1085, 0.9894, 0.1085, 0.9894, 0.1085, 0.9894, 0.1085, 0.9894, 0.1085, 0.9894, 0.1085, 0.9894, 0.1085, 0.9894, 0.1085, 0.9894, 0.1085, 0.9894, 0.1085, 0.9894, 0.1085, 0.9894, 0.1085, 0.9894, 0.1085, 0.9894, 0.1085, 0.9894, 0.1085, 0.9894, 0.1085, 0.9894, 0.1085, 0.9894, 0.1085, 0.9894, 0.1085, 0.9894, 0.1085, 0.9894, 0.1085, 0.9894, 0.1085, 0.9894, 0.1085, 0.9894, 0.1085, 0.9894, 0.1085, 0.9894, 0.1085, 0.9894, 0.1085, 0.9894, 0.1085, 0.9894, 0.1085, 0.9894, 0.1085, 0.9894, 0.1085, 0.9894, 0.1085, 0.9894, 0.1085, 0.9894, 0.1085, 0.9894, 0.1085, 0.9894, 0.1085, 0.9894, 0.1085, 0.9894, 0.1085, 0.9894, 0.1085, 0.9894, 0.1085, 0.9894, 0.1085, 0.9894, 0.1085, 0.9894, 0.1085, 0.9894, 0.1085, 0.9894, 0.1085, 0.9894, 0.1085, 0.9894, 0.1085, 0.9894, 0.1085, 0.9894, 0.1085, 0.9894, 0.1085, 0.9894, 0.1085, 0.9894, 0.1085, 0.9894, 0.1085, 0.9894, 0.1085, 0.9894, 0.1085, 0.9894, 0.1085, 0.9894, 0.1085, 0.9894, 0.1085, 0.9894, 0.1085, 0.9894, 0.1085, 0.9894, 0.1085, 0.9894, 0.1085, 0.9894, 0.1085, 0.9894, 0.1085, 0.9894, 0.1085, 0.9894, 0.1085, 0.9894, 0.1085, 0.9894, 0.1085, 0.9894, 0.1085, 0.9894, 0.1085, 0.9894, 0.1085, 0.9894, 0.1085, 0.9894, 0.1085, 0.9894, 0.1085, 0.9894, 0.1085, 0.9894, 0.1085, 0.9894, 0.1085, 0.9894, 0.1085, 0.9894, 0.1085, 0.9894, 0.1085, 0.9894, 0.1085, 0.9894, 0.1085, 0.9894, 0.1085, 0.9894, 0.1085, 0.9894, 0.1085, 0.9894])
me_plane_025.materials.append(mat_gamecolors)
me_plane_025.update()
me_cone = bpy.data.meshes.new('Cone')
me_cone.from_pydata([(0.0, 1.0, -1.0), (0.866, 0.5, -1.0), (0.866, -0.5, -1.0), (0.0, -1.0, -1.0), (-0.866, -0.5, -1.0), (-0.866, 0.5, -1.0), (0.0, 0.0, 1.0), (1.333, 0.4052, -1.005), (1.683, 0.2026, -1.005), (1.683, -0.2026, -1.005), (1.333, -0.4052, -1.005), (0.9816, -0.2026, -1.005), (0.9816, 0.2026, -1.005), (1.333, 0.0, -0.1942), (-1.398, 0.4052, -1.005), (-1.047, 0.2026, -1.005), (-1.047, -0.2026, -1.005), (-1.398, -0.4052, -1.005), (-1.749, -0.2026, -1.005), (-1.749, 0.2026, -1.005), (-1.398, 0.0, -0.1942)], [], [(0, 6, 1), (1, 6, 2), (2, 6, 3), (3, 6, 4), (0, 1, 2, 3, 4, 5), (4, 6, 5), (5, 6, 0), (7, 13, 8), (8, 13, 9), (9, 13, 10), (10, 13, 11), (7, 8, 9, 10, 11, 12), (11, 13, 12), (12, 13, 7), (14, 20, 15), (15, 20, 16), (16, 20, 17), (17, 20, 18), (14, 15, 16, 17, 18, 19), (18, 20, 19), (19, 20, 14)])
_uv = me_cone.uv_layers.new(name='UVMap')
_uv.uv.foreach_set('vector', [0.1441, 0.8982, 0.1441, 0.8981, 0.1441, 0.8981, 0.1441, 0.8981, 0.1441, 0.8981, 0.1441, 0.8981, 0.1441, 0.8981, 0.1441, 0.8981, 0.1441, 0.8981, 0.1441, 0.8981, 0.1441, 0.8981, 0.144, 0.8981, 0.1441, 0.8982, 0.1442, 0.8981, 0.1442, 0.8981, 0.1441, 0.8981, 0.1441, 0.8981, 0.1441, 0.8981, 0.144, 0.8981, 0.1441, 0.8981, 0.144, 0.8981, 0.144, 0.8981, 0.1441, 0.8981, 0.1441, 0.8982, 0.1441, 0.8982, 0.1441, 0.8981, 0.1441, 0.8981, 0.1441, 0.8981, 0.1441, 0.8981, 0.1441, 0.8981, 0.1441, 0.8981, 0.1441, 0.8981, 0.1441, 0.8981, 0.1441, 0.8981, 0.1441, 0.8981, 0.144, 0.8981, 0.1441, 0.8982, 0.1442, 0.8981, 0.1442, 0.8981, 0.1441, 0.8981, 0.1441, 0.8981, 0.1441, 0.8981, 0.144, 0.8981, 0.1441, 0.8981, 0.144, 0.8981, 0.144, 0.8981, 0.1441, 0.8981, 0.1441, 0.8982, 0.1441, 0.8982, 0.1441, 0.8981, 0.1441, 0.8981, 0.1441, 0.8981, 0.1441, 0.8981, 0.1441, 0.8981, 0.1441, 0.8981, 0.1441, 0.8981, 0.1441, 0.8981, 0.1441, 0.8981, 0.1441, 0.8981, 0.144, 0.8981, 0.1441, 0.8982, 0.1442, 0.8981, 0.1442, 0.8981, 0.1441, 0.8981, 0.1441, 0.8981, 0.1441, 0.8981, 0.144, 0.8981, 0.1441, 0.8981, 0.144, 0.8981, 0.144, 0.8981, 0.1441, 0.8981, 0.1441, 0.8982])
me_cone.materials.append(mat_gamecolors)
me_cone.update()
me_circle_002 = bpy.data.meshes.new('Circle.002')
me_circle_002.from_pydata([(1.49e-08, 1.0, 0.04597), (-0.5878, 0.809, 0.04597), (-0.9511, 0.309, 0.04597), (-0.9511, -0.309, 0.04597), (-0.5878, -0.809, 0.04597), (1.49e-08, -1.0, 0.04597), (0.5878, -0.809, 0.04597), (0.9511, -0.309, 0.04597), (0.9511, 0.309, 0.04597), (0.5878, 0.809, 0.04597), (0.5159, 0.7101, 0.04035), (0.8348, 0.2712, 0.04035), (0.8348, -0.2712, 0.04035), (0.5159, -0.7101, 0.04035), (-1.043e-07, -0.8777, 0.04035), (-0.5159, -0.7101, 0.04035), (-0.8348, -0.2712, 0.04035), (-0.8348, 0.2712, 0.04035), (-0.5159, 0.7101, 0.04035), (-4.47e-08, 0.8777, 0.04035), (1.49e-08, 1.0, -0.04597), (-0.5878, 0.809, -0.04597), (-0.9511, 0.309, -0.04597), (-0.9511, -0.309, -0.04597), (-0.5878, -0.809, -0.04597), (1.49e-08, -1.0, -0.04597), (0.5878, -0.809, -0.04597), (0.9511, -0.309, -0.04597), (0.9511, 0.309, -0.04597), (0.5878, 0.809, -0.04597), (-4.47e-08, 0.8777, -0.04035), (-0.5159, 0.7101, -0.04035), (-0.8348, 0.2712, -0.04035), (-0.8348, -0.2712, -0.04035), (-0.5159, -0.7101, -0.04035), (-1.043e-07, -0.8777, -0.04035), (0.5159, -0.7101, -0.04035), (0.8348, -0.2712, -0.04035), (0.8348, 0.2712, -0.04035), (0.5159, 0.7101, -0.04035)], [], [(7, 27, 26, 6), (8, 28, 27, 7), (1, 21, 20, 0), (9, 29, 28, 8), (2, 22, 21, 1), (0, 20, 29, 9), (3, 23, 22, 2), (4, 24, 23, 3), (5, 25, 24, 4), (6, 26, 25, 5), (12, 13, 36, 37), (11, 12, 37, 38), (18, 19, 30, 31), (10, 11, 38, 39), (17, 18, 31, 32), (19, 10, 39, 30), (16, 17, 32, 33), (15, 16, 33, 34), (14, 15, 34, 35), (13, 14, 35, 36), (26, 27, 37, 36), (5, 4, 15, 14), (27, 28, 38, 37), (6, 5, 14, 13), (20, 21, 31, 30), (28, 29, 39, 38), (7, 6, 13, 12), (21, 22, 32, 31), (29, 20, 30, 39), (8, 7, 12, 11), (22, 23, 33, 32), (1, 0, 19, 18), (9, 8, 11, 10), (23, 24, 34, 33), (2, 1, 18, 17), (0, 9, 10, 19), (24, 25, 35, 34), (3, 2, 17, 16), (25, 26, 36, 35), (4, 3, 16, 15)])
_uv = me_circle_002.uv_layers.new(name='UVMap')
_uv.uv.foreach_set('vector', [0.1541, 0.9913, 0.1541, 0.9913, 0.1541, 0.9913, 0.1541, 0.9913, 0.1541, 0.9913, 0.1541, 0.9913, 0.1541, 0.9913, 0.1541, 0.9913, 0.1541, 0.9913, 0.1541, 0.9913, 0.1541, 0.9913, 0.1541, 0.9913, 0.1541, 0.9913, 0.1541, 0.9913, 0.1541, 0.9913, 0.1541, 0.9913, 0.1541, 0.9913, 0.1541, 0.9913, 0.1541, 0.9913, 0.1541, 0.9913, 0.1541, 0.9913, 0.1541, 0.9913, 0.1541, 0.9913, 0.1541, 0.9913, 0.1541, 0.9913, 0.1541, 0.9913, 0.1541, 0.9913, 0.1541, 0.9913, 0.1541, 0.9913, 0.1541, 0.9913, 0.1541, 0.9913, 0.1541, 0.9913, 0.1541, 0.9913, 0.1541, 0.9913, 0.1541, 0.9913, 0.1541, 0.9913, 0.1541, 0.9913, 0.1541, 0.9913, 0.1541, 0.9913, 0.1541, 0.9913, 0.1541, 0.9913, 0.1541, 0.9913, 0.1541, 0.9913, 0.1541, 0.9913, 0.1541, 0.9913, 0.1541, 0.9913, 0.1541, 0.9913, 0.1541, 0.9913, 0.1541, 0.9913, 0.1541, 0.9913, 0.1541, 0.9913, 0.1541, 0.9913, 0.1541, 0.9913, 0.1541, 0.9913, 0.1541, 0.9913, 0.1541, 0.9913, 0.1541, 0.9913, 0.1541, 0.9913, 0.1541, 0.9913, 0.1541, 0.9913, 0.1541, 0.9913, 0.1541, 0.9913, 0.1541, 0.9913, 0.1541, 0.9913, 0.1541, 0.9913, 0.1541, 0.9913, 0.1541, 0.9913, 0.1541, 0.9913, 0.1541, 0.9913, 0.1541, 0.9913, 0.1541, 0.9913, 0.1541, 0.9913, 0.1541, 0.9913, 0.1541, 0.9913, 0.1541, 0.9913, 0.1541, 0.9913, 0.1541, 0.9913, 0.1541, 0.9913, 0.1541, 0.9913, 0.1541, 0.9913, 0.1541, 0.9913, 0.1541, 0.9913, 0.1541, 0.9913, 0.1541, 0.9913, 0.1541, 0.9913, 0.1541, 0.9913, 0.1541, 0.9913, 0.1541, 0.9913, 0.1541, 0.9913, 0.1541, 0.9913, 0.1541, 0.9913, 0.1541, 0.9913, 0.1541, 0.9913, 0.1541, 0.9913, 0.1541, 0.9913, 0.1541, 0.9913, 0.1541, 0.9913, 0.1541, 0.9913, 0.1541, 0.9913, 0.1541, 0.9913, 0.1541, 0.9913, 0.1541, 0.9913, 0.1541, 0.9913, 0.1541, 0.9913, 0.1541, 0.9913, 0.1541, 0.9913, 0.1541, 0.9913, 0.1541, 0.9913, 0.1541, 0.9913, 0.1541, 0.9913, 0.1541, 0.9913, 0.1541, 0.9913, 0.1541, 0.9913, 0.1541, 0.9913, 0.1541, 0.9913, 0.1541, 0.9913, 0.1541, 0.9913, 0.1541, 0.9913, 0.1541, 0.9913, 0.1541, 0.9913, 0.1541, 0.9913, 0.1541, 0.9913, 0.1541, 0.9913, 0.1541, 0.9913, 0.1541, 0.9913, 0.1541, 0.9913, 0.1541, 0.9913, 0.1541, 0.9913, 0.1541, 0.9913, 0.1541, 0.9913, 0.1541, 0.9913, 0.1541, 0.9913, 0.1541, 0.9913, 0.1541, 0.9913, 0.1541, 0.9913, 0.1541, 0.9913, 0.1541, 0.9913, 0.1541, 0.9913, 0.1541, 0.9913, 0.1541, 0.9913, 0.1541, 0.9913, 0.1541, 0.9913, 0.1541, 0.9913, 0.1541, 0.9913, 0.1541, 0.9913, 0.1541, 0.9913, 0.1541, 0.9913, 0.1541, 0.9913, 0.1541, 0.9913, 0.1541, 0.9913, 0.1541, 0.9913, 0.1541, 0.9913, 0.1541, 0.9913, 0.1541, 0.9913, 0.1541, 0.9913, 0.1541, 0.9913, 0.1541, 0.9913, 0.1541, 0.9913, 0.1541, 0.9913, 0.1541, 0.9913])
me_circle_002.materials.append(mat_gamecolors)
me_circle_002.update()
me_plane_015 = bpy.data.meshes.new('Plane.015')
me_plane_015.from_pydata([(-0.03079, -1.0, 0.0), (0.03079, -1.0, 0.0), (-0.03079, 1.0, 0.0), (0.03079, 1.0, 0.0), (-0.03079, -1.0, -0.07886), (0.03079, -1.0, -0.07886), (-0.03079, 1.0, -0.07886), (0.03079, 1.0, -0.07886)], [], [(0, 2, 3, 1), (4, 5, 7, 6), (1, 3, 7, 5), (2, 0, 4, 6), (3, 2, 6, 7), (0, 1, 5, 4)])
_uv = me_plane_015.uv_layers.new(name='UVMap')
_uv.uv.foreach_set('vector', [0.1488, 0.9284, 0.1488, 0.9284, 0.1488, 0.9284, 0.1488, 0.9284, 0.1488, 0.9284, 0.1488, 0.9284, 0.1488, 0.9284, 0.1488, 0.9284, 0.1488, 0.9284, 0.1488, 0.9284, 0.1488, 0.9284, 0.1488, 0.9284, 0.1488, 0.9284, 0.1488, 0.9284, 0.1488, 0.9284, 0.1488, 0.9284, 0.1488, 0.9284, 0.1488, 0.9284, 0.1488, 0.9284, 0.1488, 0.9284, 0.1488, 0.9284, 0.1488, 0.9284, 0.1488, 0.9284, 0.1488, 0.9284])
me_plane_015.materials.append(mat_gamecolors)
me_plane_015.update()
me_plane_016 = bpy.data.meshes.new('Plane.016')
me_plane_016.from_pydata([(-0.03079, -1.0, 0.0), (0.03079, -1.0, 0.0), (-0.03079, 1.0, 0.0), (0.03079, 1.0, 0.0), (-0.03079, -1.0, -0.07886), (0.03079, -1.0, -0.07886), (-0.03079, 1.0, -0.07886), (0.03079, 1.0, -0.07886)], [], [(0, 2, 3, 1), (4, 5, 7, 6), (1, 3, 7, 5), (2, 0, 4, 6), (3, 2, 6, 7), (0, 1, 5, 4)])
_uv = me_plane_016.uv_layers.new(name='UVMap')
_uv.uv.foreach_set('vector', [0.1488, 0.9284, 0.1488, 0.9284, 0.1488, 0.9284, 0.1488, 0.9284, 0.1488, 0.9284, 0.1488, 0.9284, 0.1488, 0.9284, 0.1488, 0.9284, 0.1488, 0.9284, 0.1488, 0.9284, 0.1488, 0.9284, 0.1488, 0.9284, 0.1488, 0.9284, 0.1488, 0.9284, 0.1488, 0.9284, 0.1488, 0.9284, 0.1488, 0.9284, 0.1488, 0.9284, 0.1488, 0.9284, 0.1488, 0.9284, 0.1488, 0.9284, 0.1488, 0.9284, 0.1488, 0.9284, 0.1488, 0.9284])
me_plane_016.materials.append(mat_gamecolors)
me_plane_016.update()
me_plane_017 = bpy.data.meshes.new('Plane.017')
me_plane_017.from_pydata([(-0.03079, -1.0, 0.0), (0.03079, -1.0, 0.0), (-0.03079, 1.0, 0.0), (0.03079, 1.0, 0.0), (-0.03079, -1.0, -0.07886), (0.03079, -1.0, -0.07886), (-0.03079, 1.0, -0.07886), (0.03079, 1.0, -0.07886)], [], [(0, 2, 3, 1), (4, 5, 7, 6), (2, 0, 4, 6), (3, 2, 6, 7), (0, 1, 5, 4), (1, 3, 7, 5)])
_uv = me_plane_017.uv_layers.new(name='UVMap')
_uv.uv.foreach_set('vector', [0.1488, 0.9284, 0.1488, 0.9284, 0.1488, 0.9284, 0.1488, 0.9284, 0.1488, 0.9284, 0.1488, 0.9284, 0.1488, 0.9284, 0.1488, 0.9284, 0.1488, 0.9284, 0.1488, 0.9284, 0.1488, 0.9284, 0.1488, 0.9284, 0.1488, 0.9284, 0.1488, 0.9284, 0.1488, 0.9284, 0.1488, 0.9284, 0.1488, 0.9284, 0.1488, 0.9284, 0.1488, 0.9284, 0.1488, 0.9284, 0.1488, 0.9284, 0.1488, 0.9284, 0.1488, 0.9284, 0.1488, 0.9284])
me_plane_017.materials.append(mat_gamecolors)
me_plane_017.update()
me_plane_018 = bpy.data.meshes.new('Plane.018')
me_plane_018.from_pydata([(-0.03079, -1.0, 0.0), (0.03079, -1.0, 0.0), (-0.03079, 1.0, 0.0), (0.03079, 1.0, 0.0), (-0.03079, -1.0, -0.07886), (0.03079, -1.0, -0.07886), (-0.03079, 1.0, -0.07886), (0.03079, 1.0, -0.07886)], [], [(0, 2, 3, 1), (4, 5, 7, 6), (1, 3, 7, 5), (2, 0, 4, 6), (3, 2, 6, 7), (0, 1, 5, 4)])
_uv = me_plane_018.uv_layers.new(name='UVMap')
_uv.uv.foreach_set('vector', [0.1488, 0.9284, 0.1488, 0.9284, 0.1488, 0.9284, 0.1488, 0.9284, 0.1488, 0.9284, 0.1488, 0.9284, 0.1488, 0.9284, 0.1488, 0.9284, 0.1488, 0.9284, 0.1488, 0.9284, 0.1488, 0.9284, 0.1488, 0.9284, 0.1488, 0.9284, 0.1488, 0.9284, 0.1488, 0.9284, 0.1488, 0.9284, 0.1488, 0.9284, 0.1488, 0.9284, 0.1488, 0.9284, 0.1488, 0.9284, 0.1488, 0.9284, 0.1488, 0.9284, 0.1488, 0.9284, 0.1488, 0.9284])
me_plane_018.materials.append(mat_gamecolors)
me_plane_018.update()
me_plane_019 = bpy.data.meshes.new('Plane.019')
me_plane_019.from_pydata([(-0.03079, -1.0, 0.0), (0.03079, -1.0, 0.0), (-0.03079, 1.0, 0.0), (0.03079, 1.0, 0.0), (-0.03079, -1.0, -0.07886), (0.03079, -1.0, -0.07886), (-0.03079, 1.0, -0.07886), (0.03079, 1.0, -0.07886)], [], [(0, 2, 3, 1), (4, 5, 7, 6), (3, 2, 6, 7), (0, 1, 5, 4), (1, 3, 7, 5), (2, 0, 4, 6)])
_uv = me_plane_019.uv_layers.new(name='UVMap')
_uv.uv.foreach_set('vector', [0.1488, 0.9284, 0.1488, 0.9284, 0.1488, 0.9284, 0.1488, 0.9284, 0.1488, 0.9284, 0.1488, 0.9284, 0.1488, 0.9284, 0.1488, 0.9284, 0.1488, 0.9284, 0.1488, 0.9284, 0.1488, 0.9284, 0.1488, 0.9284, 0.1488, 0.9284, 0.1488, 0.9284, 0.1488, 0.9284, 0.1488, 0.9284, 0.1488, 0.9284, 0.1488, 0.9284, 0.1488, 0.9284, 0.1488, 0.9284, 0.1488, 0.9284, 0.1488, 0.9284, 0.1488, 0.9284, 0.1488, 0.9284])
me_plane_019.materials.append(mat_gamecolors)
me_plane_019.update()
me_plane_001 = bpy.data.meshes.new('Plane.001')
me_plane_001.from_pydata([(-0.5885, -1.253, 0.3494), (1.197, -1.253, 0.3494), (-0.5885, 0.0, 0.3494), (1.197, 0.0, 0.3494), (-0.5885, -1.253, 0.3494), (-0.5885, 0.0, 0.3494), (-0.7314, -1.253, 0.2322), (-0.7314, 1.575e-08, 0.2322), (-0.7937, -1.253, 0.06002), (-0.7937, 3.888e-08, 0.06002), (-0.7937, -1.253, 0.06002), (-0.7937, 3.888e-08, 0.06002), (-0.7974, -1.253, 0.0), (-0.7974, 0.0, 0.0)], [], [(0, 1, 3, 2), (0, 2, 5, 4), (4, 5, 7, 6), (6, 7, 9, 8), (8, 9, 11, 10), (10, 11, 13, 12)])
_uv = me_plane_001.uv_layers.new(name='UVMap')
_uv.uv.foreach_set('vector', [0.0, 0.0, 1.0, 0.0, 1.0, 0.5, 0.0, 0.5, 0.0, 0.0, 0.0, 0.5, 0.0, 0.5, 0.0, 0.0, 0.0, 0.0, 0.0, 0.5, 0.0, 0.5, 0.0, 0.0, 0.0, 0.0, 0.0, 0.5, 0.0, 0.5, 0.0, 0.0, 0.0, 0.0, 0.0, 0.5, 0.0, 0.5, 0.0, 0.0, 0.0, 0.0, 0.0, 0.5, 0.0, 0.5, 0.0, 0.0])
me_plane_001.update()
me_cube_002 = bpy.data.meshes.new('Cube.002')
me_cube_002.from_pydata([(5.853, -6.995, 1.882), (5.853, -6.995, 2.284), (5.853, -6.158, 1.882), (5.853, -6.158, 2.284), (6.69, -6.995, 1.882), (6.69, -6.995, 2.284), (6.69, -6.158, 1.882), (6.69, -6.158, 2.284), (5.853, -5.406, 1.882), (5.853, -5.406, 2.284), (6.69, -5.406, 1.882), (6.69, -5.406, 2.284), (5.093, -6.995, 1.882), (5.093, -6.995, 2.284), (5.093, -6.158, 1.882), (5.093, -6.158, 2.284)], [], [(1, 3, 15, 13), (3, 7, 11, 9), (6, 7, 5, 4), (4, 5, 1, 0), (2, 6, 4, 0), (7, 3, 1, 5), (8, 9, 11, 10), (2, 3, 9, 8), (7, 6, 10, 11), (6, 2, 8, 10), (12, 13, 15, 14), (2, 0, 12, 14), (3, 2, 14, 15), (0, 1, 13, 12)])
_uv = me_cube_002.uv_layers.new(name='UVMap')
_uv.uv.foreach_set('vector', [0.875, 0.75, 0.875, 0.5, 0.875, 0.5, 0.875, 0.75, 0.875, 0.5, 0.625, 0.5, 0.625, 0.5, 0.875, 0.5, 0.375, 0.5, 0.625, 0.5, 0.625, 0.75, 0.375, 0.75, 0.375, 0.75, 0.625, 0.75, 0.625, 1.0, 0.375, 1.0, 0.125, 0.5, 0.375, 0.5, 0.375, 0.75, 0.125, 0.75, 0.625, 0.5, 0.875, 0.5, 0.875, 0.75, 0.625, 0.75, 0.375, 0.25, 0.625, 0.25, 0.625, 0.5, 0.375, 0.5, 0.375, 0.25, 0.625, 0.25, 0.625, 0.25, 0.375, 0.25, 0.625, 0.5, 0.375, 0.5, 0.375, 0.5, 0.625, 0.5, 0.375, 0.5, 0.125, 0.5, 0.125, 0.5, 0.375, 0.5, 0.375, 0.0, 0.625, 0.0, 0.625, 0.25, 0.375, 0.25, 0.125, 0.5, 0.125, 0.75, 0.125, 0.75, 0.125, 0.5, 0.625, 0.25, 0.375, 0.25, 0.375, 0.25, 0.625, 0.25, 0.375, 1.0, 0.625, 1.0, 0.625, 1.0, 0.375, 1.0])
me_cube_002.update()

# ---- objects
ob_plane = bpy.data.objects.new('Plane', me_plane)
ob_cube = bpy.data.objects.new('Cube', me_cube_001)
ob_plane_002 = bpy.data.objects.new('Plane.002', me_plane_002)
ob_plane_003 = bpy.data.objects.new('Plane.003', me_plane_003)
ob_plane_004 = bpy.data.objects.new('Plane.004', me_plane_004)
ob_plane_005 = bpy.data.objects.new('Plane.005', me_plane_006)
ob_cube_002 = bpy.data.objects.new('Cube.002', me_cube_003)
ob_plane_006 = bpy.data.objects.new('Plane.006', me_plane_007)
ob_circle = bpy.data.objects.new('Circle', me_circle_001)
ob_healing = bpy.data.objects.new('Healing', me_plane_009)
ob_magic_dark = bpy.data.objects.new('Magic_Dark', me_plane_024)
ob_magic = bpy.data.objects.new('Magic', me_plane_025)
ob_default = bpy.data.objects.new('Default', me_cone)
ob_circle_001 = bpy.data.objects.new('Circle.001', me_circle_002)
ob_plane_007 = bpy.data.objects.new('Plane.007', me_plane_015)
ob_plane_008 = bpy.data.objects.new('Plane.008', me_plane_016)
ob_plane_009 = bpy.data.objects.new('Plane.009', me_plane_017)
ob_plane_010 = bpy.data.objects.new('Plane.010', me_plane_018)
ob_plane_011 = bpy.data.objects.new('Plane.011', me_plane_019)
ob_plane_001 = bpy.data.objects.new('Plane.001', me_plane_001)
ob_cube_001 = bpy.data.objects.new('Cube.001', me_cube_002)

# ---- transforms, parenting, visibility, modifiers, constraints
ob_plane.location = (0.0, 0.0, 0.0)
_m = ob_plane.modifiers.new('Mirror', 'MIRROR')
_m.use_axis = (False, True, True)
_m.use_clip = True
ob_cube.location = (0.0, 0.0, 0.0)
ob_cube.scale = (0.1808, 0.1808, 0.1808)
_m = ob_cube.modifiers.new('Mirror', 'MIRROR')
_m.use_axis = (False, True, True)
ob_plane_002.location = (0.0, 0.0, 0.0)
_m = ob_plane_002.modifiers.new('Mirror', 'MIRROR')
_m.use_axis = (False, True, True)
_m.use_clip = True
ob_plane_003.location = (0.0, 0.0, 0.0)
ob_plane_003.rotation_euler = (0.0, -0.0, 1.571)
_m = ob_plane_003.modifiers.new('Mirror', 'MIRROR')
_m.use_axis = (False, False, True)
_m.use_clip = True
ob_plane_004.location = (0.0, 0.0, 0.0)
_m = ob_plane_004.modifiers.new('Mirror', 'MIRROR')
_m.use_axis = (False, True, True)
_m.use_clip = True
ob_plane_005.location = (0.0, 0.0, 0.0)
_m = ob_plane_005.modifiers.new('Mirror', 'MIRROR')
_m.use_axis = (False, True, True)
_m.use_clip = True
ob_cube_002.location = (0.0, 0.0, 0.0)
ob_cube_002.scale = (0.1808, 0.1808, 0.1808)
_m = ob_cube_002.modifiers.new('Mirror', 'MIRROR')
_m.use_axis = (False, True, True)
ob_plane_006.location = (0.0, 0.0, 0.0)
_m = ob_plane_006.modifiers.new('Solidify', 'SOLIDIFY')
ob_circle.location = (0.0, 0.0, 0.0)
ob_circle.rotation_euler = (0.0, 0.0, 0.3142)
ob_circle.scale = (0.5606, 0.5606, 0.5606)
ob_healing.location = (0.07337, 0.0, 0.0)
ob_healing.scale = (0.2557, 0.2557, 0.2557)
_m = ob_healing.modifiers.new('Mirror', 'MIRROR')
_m.use_axis = (True, True, False)
_m.use_clip = True
ob_magic_dark.location = (0.08772, -0.002275, 0.2564)
ob_magic_dark.rotation_euler = (0.0, -0.0, 0.3218)
ob_magic_dark.scale = (0.503, 0.3305, 0.3305)
ob_magic.location = (0.08772, -0.002275, 0.2564)
ob_magic.rotation_euler = (0.0, -0.0, 4.712)
ob_magic.scale = (0.503, 0.3305, 0.3305)
ob_default.location = (0.082, 0.0, 0.2851)
ob_default.scale = (0.2114, 0.3771, 0.03455)
ob_circle_001.location = (-2.375, -0.001027, 0.7053)
ob_circle_001.rotation_euler = (0.0, 0.0, 0.3142)
ob_circle_001.scale = (0.282, 0.282, 0.282)
ob_plane_007.location = (-2.444, 0.09317, 0.7095)
ob_plane_007.rotation_euler = (0.0, -0.0, 5.323)
ob_plane_007.scale = (0.503, 0.3305, 0.3305)
ob_plane_008.location = (-2.266, -0.04396, 0.7152)
ob_plane_008.rotation_euler = (0.0, -0.0, 2.809)
ob_plane_008.scale = (0.503, 0.3305, 0.3305)
ob_plane_009.location = (-2.38, -0.1125, 0.7095)
ob_plane_009.rotation_euler = (0.0, -0.0, 1.571)
ob_plane_009.scale = (0.503, 0.3305, 0.3305)
ob_plane_010.location = (-2.314, 0.09476, 0.7056)
ob_plane_010.rotation_euler = (0.0, -0.0, 0.9599)
ob_plane_010.scale = (0.503, 0.3305, 0.3305)
ob_plane_011.location = (-2.493, -0.04283, 0.7152)
ob_plane_011.rotation_euler = (0.0, -0.0, 0.3218)
ob_plane_011.scale = (0.503, 0.3305, 0.3305)
ob_plane_001.location = (0.0, 0.0, 0.0)
_m = ob_plane_001.modifiers.new('Mirror', 'MIRROR')
_m.use_axis = (False, True, True)
_m.use_clip = True
_m = ob_plane_001.modifiers.new('Solidify', 'SOLIDIFY')
_m.solidify_mode = 'NON_MANIFOLD'
_m.thickness = -0.05
ob_cube_001.location = (0.0, 0.0, 0.0)
ob_cube_001.scale = (0.1808, 0.1808, 0.1808)
_m = ob_cube_001.modifiers.new('Mirror', 'MIRROR')
_m.use_axis = (False, True, True)

# ---- collection membership
col_collection.objects.link(ob_plane)
col_collection.objects.link(ob_cube)
col_collection.objects.link(ob_plane_002)
col_collection.objects.link(ob_plane_003)
col_collection.objects.link(ob_plane_004)
col_collection.objects.link(ob_plane_005)
col_collection.objects.link(ob_cube_002)
col_collection.objects.link(ob_plane_006)
col_collection.objects.link(ob_circle)
col_arten.objects.link(ob_healing)
col_arten.objects.link(ob_magic_dark)
col_arten.objects.link(ob_magic)
col_arten.objects.link(ob_default)
col_hidden.objects.link(ob_circle_001)
col_hidden.objects.link(ob_plane_007)
col_hidden.objects.link(ob_plane_008)
col_hidden.objects.link(ob_plane_009)
col_hidden.objects.link(ob_plane_010)
col_hidden.objects.link(ob_plane_011)
col_hidden.objects.link(ob_plane_001)
col_hidden.objects.link(ob_cube_001)

# ---- scene / render settings (as saved in the file)
scene.frame_start = 1; scene.frame_end = 250; scene.frame_set(42)
scene.render.engine = 'BLENDER_EEVEE_NEXT'
scene.cycles.sampling_pattern = 'TABULATED_SOBOL'
scene.view_settings.view_transform = 'Filmic'
bpy.context.view_layer.update()

# ---- added for rendering (the .blend has no active camera and no usable light): camera, sun
cam_auto = bpy.data.cameras.new('AutoCamera')
cam_auto.lens = 50.0
cam_auto.sensor_width = 36.0
cam_auto.clip_end = 1000.0
ob_auto_camera = bpy.data.objects.new('AutoCamera', cam_auto)
scene.collection.objects.link(ob_auto_camera)
ob_auto_camera.location = (3.76461, -5.38189, 3.76988)
ob_auto_camera.rotation_euler = (1.09748, -7.21219e-08, 0.694738)
scene.camera = ob_auto_camera
light_auto_sun = bpy.data.lights.new('AutoSun', 'SUN')
light_auto_sun.energy = 3.0
light_auto_sun.angle = 0.0523599
ob_auto_sun = bpy.data.objects.new('AutoSun', light_auto_sun)
scene.collection.objects.link(ob_auto_sun)
ob_auto_sun.rotation_euler = (0.872665, 0.174533, 0.523599)
bpy.context.view_layer.update()
